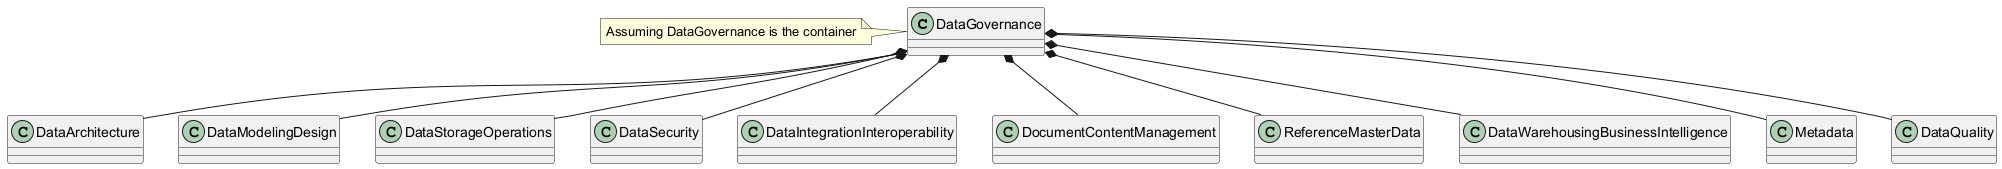

The diagram above was rendered by PlantUML. Its source (embedded in the PNG):
@startuml
class DataGovernance {
}
class DataArchitecture
class DataModelingDesign
class DataStorageOperations
class DataSecurity
class DataIntegrationInteroperability
class DocumentContentManagement
class ReferenceMasterData
class DataWarehousingBusinessIntelligence
class Metadata
class DataQuality

DataGovernance *-- DataArchitecture
DataGovernance *-- DataModelingDesign
DataGovernance *-- DataStorageOperations
DataGovernance *-- DataSecurity
DataGovernance *-- DataIntegrationInteroperability
DataGovernance *-- DocumentContentManagement
DataGovernance *-- ReferenceMasterData
DataGovernance *-- DataWarehousingBusinessIntelligence
DataGovernance *-- Metadata
DataGovernance *-- DataQuality

note left of DataGovernance: Assuming DataGovernance is the container
@enduml